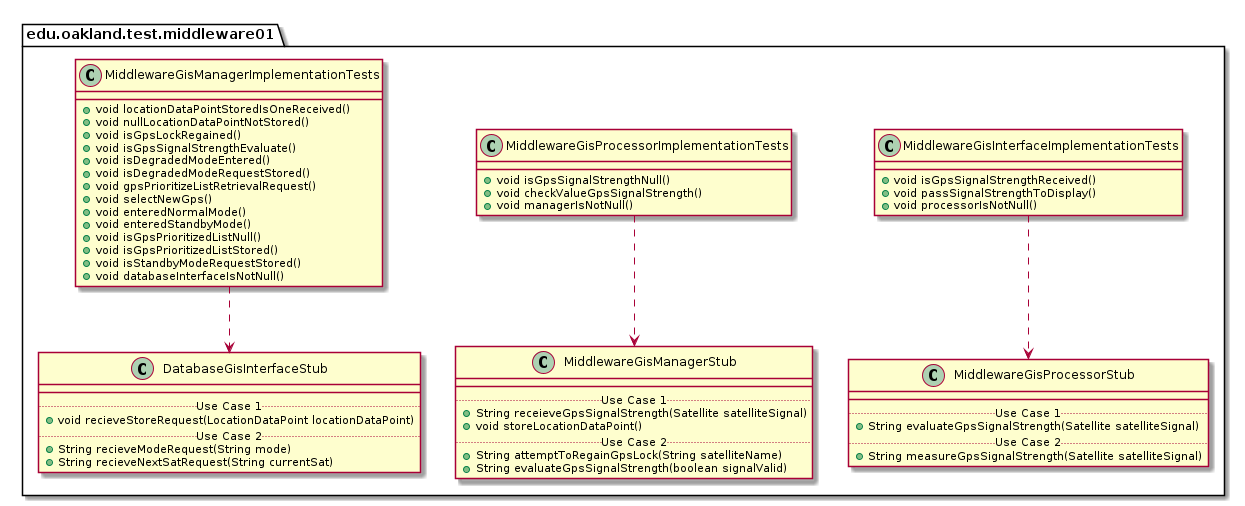

The diagram above was rendered by PlantUML. Its source (embedded in the PNG):
@startuml Middleware01TestPackage_InternalDependencies

package edu.oakland.test.middleware01 {
    
}


package edu.oakland.test.middleware01 {
  class MiddlewareGisInterfaceImplementationTests {
    + void isGpsSignalStrengthReceived()
    + void passSignalStrengthToDisplay()
    + void processorIsNotNull()
  }
}



package edu.oakland.test.middleware01 {
    class MiddlewareGisProcessorStub {
        __
        .. Use Case 1 ..
        + String evaluateGpsSignalStrength(Satellite satelliteSignal)
        .. Use Case 2 ..
        + String measureGpsSignalStrength(Satellite satelliteSignal)
    }
}

MiddlewareGisInterfaceImplementationTests ..> MiddlewareGisProcessorStub

package edu.oakland.test.middleware01 {
  class MiddlewareGisProcessorImplementationTests {
    + void isGpsSignalStrengthNull()
    + void checkValueGpsSignalStrength()
    + void managerIsNotNull()
  }
}



package edu.oakland.test.middleware01 {
    class MiddlewareGisManagerStub {
        __
        .. Use Case 1 ..
        + String receieveGpsSignalStrength(Satellite satelliteSignal)
        + void storeLocationDataPoint()
        .. Use Case 2 ..
        + String attemptToRegainGpsLock(String satelliteName)
        + String evaluateGpsSignalStrength(boolean signalValid)
    }
}

MiddlewareGisProcessorImplementationTests ..> MiddlewareGisManagerStub

package edu.oakland.test.middleware01 {
  class MiddlewareGisManagerImplementationTests {
    + void locationDataPointStoredIsOneReceived()
    + void nullLocationDataPointNotStored()
    + void isGpsLockRegained()
    + void isGpsSignalStrengthEvaluate()
    + void isDegradedModeEntered()
    + void isDegradedModeRequestStored()
    + void gpsPrioritizeListRetrievalRequest()
    + void selectNewGps()
    + void enteredNormalMode()
    + void enteredStandbyMode()
    + void isGpsPrioritizedListNull()
    + void isGpsPrioritizedListStored()
    + void isStandbyModeRequestStored()
    + void databaseInterfaceIsNotNull()
  }
}



package edu.oakland.test.middleware01 {
    class DatabaseGisInterfaceStub {
        __
        .. Use Case 1 ..
        + void recieveStoreRequest(LocationDataPoint locationDataPoint)
        .. Use Case 2 ..
        + String recieveModeRequest(String mode)
        + String recieveNextSatRequest(String currentSat)
    }
}

MiddlewareGisManagerImplementationTests ..> DatabaseGisInterfaceStub

@enduml